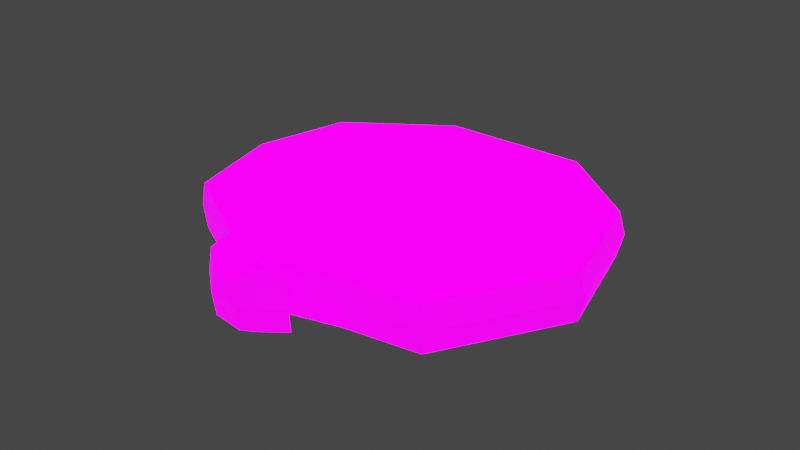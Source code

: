 # Source: dialog.blend  (saved by Blender 2.93.21; exported with 4.5.12 LTS)
import bpy
from mathutils import Matrix  # noqa: F401  (used for matrix-valued properties, if any)

bpy.ops.wm.read_factory_settings(use_empty=True)
scene = bpy.context.scene
scene.name = 'Scene'

# ---- collections
col_collection = bpy.data.collections.new('Collection'); scene.collection.children.link(col_collection)
col_dialog_svg = bpy.data.collections.new('dialog.svg'); scene.collection.children.link(col_dialog_svg)

# ---- images (referenced by path relative to the original .blend; pixels are not part of the script)
import os
ASSET_DIR = os.environ.get("B2B_ASSET_DIR", "")  # directory of the original .blend (textures are referenced by path, not embedded)
HERE = os.path.dirname(os.path.abspath(__file__))  # packed textures are extracted next to this script under _unpacked/

def load_image(name, relpath, width, height, colorspace="sRGB"):
    """Load a texture the original file referenced (path relative to the .blend, or extracted next to this script)."""
    p = next((c for c in (os.path.join(HERE, relpath), os.path.join(ASSET_DIR, relpath)) if relpath and os.path.exists(c)), "")
    if p:
        img = bpy.data.images.load(p, check_existing=True)
        img.name = name
    else:  # same state as the original file: an image datablock whose file is absent (Cycles renders it pink)
        img = bpy.data.images.new(name, width, height)
        img.source = "FILE"
        img.filepath = "//" + (relpath or name)
    img.colorspace_settings.name = colorspace
    return img
img_group_1_jpg = load_image('Group 1.jpg', 'Group 1.jpg', 1024, 1024, 'sRGB')

# ---- materials (node trees are filled in below, after node groups)
mat_material = bpy.data.materials.new('Material')
mat_material.alpha_threshold = 0.0
mat_material.use_transparent_shadow = False
mat_material.line_color = (0.0, 0.0, 0.0, 1.0)

# ---- material node trees
mat_material.use_nodes = True; mat_material.node_tree.nodes.clear()
_N = mat_material.node_tree.nodes; _L = mat_material.node_tree.links
n0 = _N.new('ShaderNodeOutputMaterial'); n0.name = 'Material Output'; n0.location = (300, 300)
n1 = _N.new('ShaderNodeBsdfPrincipled'); n1.name = 'Principled BSDF'; n1.location = (10, 300)
n1.distribution = 'GGX'
n1.subsurface_method = 'BURLEY'
n1.inputs[2].default_value = 0.4
n1.inputs[3].default_value = 1.45
n1.inputs[28].default_value = 1.0
n2 = _N.new('ShaderNodeTexImage'); n2.name = 'Image Texture'; n2.location = (-372, 253)
n2.image = img_group_1_jpg
_L.new(n1.outputs[0], n0.inputs[0])
_L.new(n2.outputs[0], n1.inputs[0])
_L.new(n2.outputs[0], n1.inputs[27])
n0.is_active_output = True

# ---- world
world_world = bpy.data.worlds.new('World'); scene.world = world_world
world_world.use_nodes = True; world_world.node_tree.nodes.clear()
_N = world_world.node_tree.nodes; _L = world_world.node_tree.links
n0 = _N.new('ShaderNodeOutputWorld'); n0.name = 'World Output'; n0.location = (300, 300)
n1 = _N.new('ShaderNodeBackground'); n1.name = 'Background'; n1.location = (10, 300)
n1.inputs[0].default_value = (0.05088, 0.05088, 0.05088, 1.0)
_L.new(n1.outputs[0], n0.inputs[0])
n0.is_active_output = True
world_world.color = (0.05088, 0.05088, 0.05088)
world_world.use_sun_shadow = False
world_world.sun_shadow_jitter_overblur = 0.0

# ---- meshes
me_curve = bpy.data.meshes.new('Curve')
me_curve.from_pydata([(-0.1443, 0.3634, 0.03556), (-0.08341, -0.1203, 0.03556), (0.02817, -0.1937, 0.03556), (0.07759, -0.1498, 0.03556), (0.0182, -0.1598, 0.03556), (0.006465, -0.1385, 0.03556), (0.2233, -0.06316, 0.03556), (0.3035, 0.134, 0.03556), (0.2311, 0.3067, 0.03556), (0.08242, 0.3958, 0.03556), (-0.1443, 0.3634, -0.03554), (-0.2965, 0.08495, -0.03554), (-0.2361, -0.06221, -0.03554), (-0.08341, -0.1203, -0.03554), (0.04628, -0.1801, -0.0357), (0.04628, -0.1801, 0.0354), (0.02817, -0.1937, -0.03554), (0.07759, -0.1498, -0.03554), (0.1125, -0.09479, -0.03554), (0.2233, -0.06316, -0.03554), (0.3035, 0.134, -0.03554), (0.2311, 0.3067, -0.03554), (0.08242, 0.3958, -0.03554), (-0.2827, 0.2374, 0.03556), (-0.2965, 0.08495, 0.03556), (-0.2361, -0.06221, 0.03556), (-0.0657, -0.1661, 0.03556), (-0.02094, -0.1937, 0.03556), (0.1125, -0.09479, 0.03556), (-0.2827, 0.2374, -0.03554), (-0.0657, -0.1661, -0.03554), (-0.02094, -0.1937, -0.03554), (0.0182, -0.1598, -0.03554), (0.006465, -0.1385, -0.03554), (0.229, -0.06477, 9.444e-06), (0.08452, 0.4059, 9.444e-06), (0.237, 0.3145, 9.444e-06), (0.3112, 0.1374, 9.444e-06), (0.07956, -0.1537, 9.444e-06), (0.02889, -0.1986, 9.444e-06), (-0.1479, 0.3727, 9.444e-06), (-0.2899, 0.2434, 9.444e-06), (-0.06737, -0.1704, 9.444e-06), (-0.02147, -0.1986, 9.444e-06), (0.04746, -0.1847, -0.0001511), (0.1153, -0.09721, 9.444e-06), (0.00663, -0.1421, 9.444e-06), (0.01867, -0.1639, 9.444e-06), (-0.2421, -0.0638, 9.444e-06), (-0.3041, 0.08711, 9.444e-06), (-0.08553, -0.1234, 9.444e-06), (-0.1443, 0.3634, 0.03556), (0.08242, 0.3958, 0.03556), (0.2311, 0.3067, 0.03556), (0.3035, 0.134, 0.03556), (0.2233, -0.06316, 0.03556), (-0.08341, -0.1203, 0.03556), (0.006465, -0.1385, 0.03556), (0.0182, -0.1598, 0.03556), (0.07759, -0.1498, 0.03556), (0.02817, -0.1937, 0.03556), (0.04628, -0.1801, 0.0354), (-0.1443, 0.3634, -0.03554), (0.08242, 0.3958, -0.03554), (0.2311, 0.3067, -0.03554), (0.3035, 0.134, -0.03554), (-0.2965, 0.08495, -0.03554), (0.2233, -0.06316, -0.03554), (-0.2361, -0.06221, -0.03554), (-0.08341, -0.1203, -0.03554), (0.1125, -0.09479, -0.03554), (0.04628, -0.1801, -0.0357), (0.07759, -0.1498, -0.03554), (0.229, -0.06477, 9.444e-06), (0.08452, 0.4059, 9.444e-06), (0.237, 0.3145, 9.444e-06), (0.3112, 0.1374, 9.444e-06), (0.07956, -0.1537, 9.444e-06), (0.02889, -0.1986, 9.444e-06), (-0.1479, 0.3727, 9.444e-06), (-0.2827, 0.2374, 0.03556), (-0.2965, 0.08495, 0.03556), (-0.2361, -0.06221, 0.03556), (-0.0657, -0.1661, 0.03556), (-0.02094, -0.1937, 0.03556), (-0.0657, -0.1661, -0.03554), (0.006465, -0.1385, -0.03554), (0.0182, -0.1598, -0.03554), (-0.02094, -0.1937, -0.03554), (-0.2899, 0.2434, 9.444e-06), (-0.2827, 0.2374, -0.03554), (-0.06737, -0.1704, 9.444e-06), (-0.02147, -0.1986, 9.444e-06), (0.02817, -0.1937, -0.03554), (0.04746, -0.1847, -0.0001511), (0.1125, -0.09479, 0.03556), (0.1153, -0.09721, 9.444e-06), (0.00663, -0.1421, 9.444e-06), (0.01867, -0.1639, 9.444e-06), (-0.2421, -0.0638, 9.444e-06), (-0.3041, 0.08711, 9.444e-06), (-0.08553, -0.1234, 9.444e-06)], [], [(0, 9, 8), (23, 0, 8), (23, 8, 7), (24, 23, 7), (24, 7, 6), (25, 24, 6), (1, 25, 6), (1, 6, 28), (1, 28, 5), (26, 1, 5), (26, 5, 4), (4, 3, 15, 2), (26, 4, 2), (10, 21, 22), (29, 21, 10), (29, 20, 21), (11, 20, 29), (11, 19, 20), (12, 19, 11), (13, 19, 12), (13, 18, 19), (13, 33, 18), (45, 34, 19, 18), (36, 35, 22, 21), (34, 37, 20, 19), (44, 38, 17, 14), (40, 41, 29, 10), (46, 45, 18, 33), (37, 36, 21, 20), (47, 46, 33, 32), (35, 40, 10, 22), (38, 47, 32, 17), (27, 26, 2), (30, 33, 13), (30, 32, 33), (32, 16, 14, 17), (30, 16, 32), (31, 16, 30), (49, 48, 12, 11), (50, 42, 30, 13), (42, 43, 31, 30), (48, 50, 13, 12), (43, 39, 16, 31), (41, 49, 11, 29), (39, 44, 14, 16), (2, 15, 44, 39), (23, 24, 49, 41), (27, 2, 39, 43), (25, 1, 50, 48), (26, 27, 43, 42), (1, 26, 42, 50), (24, 25, 48, 49), (3, 4, 47, 38), (9, 0, 40, 35), (4, 5, 46, 47), (7, 8, 36, 37), (5, 28, 45, 46), (0, 23, 41, 40), (15, 3, 38, 44), (6, 7, 37, 34), (8, 9, 35, 36), (28, 6, 34, 45), (51, 53, 52), (80, 53, 51), (80, 54, 53), (81, 54, 80), (81, 55, 54), (82, 55, 81), (56, 55, 82), (56, 95, 55), (56, 57, 95), (83, 57, 56), (83, 58, 57), (58, 60, 61, 59), (83, 60, 58), (62, 63, 64), (90, 62, 64), (90, 64, 65), (66, 90, 65), (66, 65, 67), (68, 66, 67), (69, 68, 67), (69, 67, 70), (69, 70, 86), (96, 70, 67, 73), (75, 64, 63, 74), (73, 67, 65, 76), (94, 71, 72, 77), (79, 62, 90, 89), (97, 86, 70, 96), (76, 65, 64, 75), (98, 87, 86, 97), (74, 63, 62, 79), (77, 72, 87, 98), (84, 60, 83), (85, 69, 86), (85, 86, 87), (87, 72, 71, 93), (85, 87, 93), (88, 85, 93), (100, 66, 68, 99), (101, 69, 85, 91), (91, 85, 88, 92), (99, 68, 69, 101), (92, 88, 93, 78), (89, 90, 66, 100), (78, 93, 71, 94), (60, 78, 94, 61), (80, 89, 100, 81), (84, 92, 78, 60), (82, 99, 101, 56), (83, 91, 92, 84), (56, 101, 91, 83), (81, 100, 99, 82), (59, 77, 98, 58), (52, 74, 79, 51), (58, 98, 97, 57), (54, 76, 75, 53), (57, 97, 96, 95), (51, 79, 89, 80), (61, 94, 77, 59), (55, 73, 76, 54), (53, 75, 74, 52), (95, 96, 73, 55)])
_uv = me_curve.uv_layers.new(name='UVMap')
_uv.uv.foreach_set('vector', [0.3538, 0.9222, 0.6804, 0.9255, 0.8661, 0.7649, 0.1331, 0.7574, 0.3538, 0.9222, 0.8661, 0.7649, 0.1331, 0.7574, 0.8661, 0.7649, 0.925, 0.4997, 0.07279, 0.5327, 0.1331, 0.7574, 0.925, 0.4997, 0.07279, 0.5327, 0.925, 0.4997, 0.7934, 0.2443, 0.1317, 0.3016, 0.07279, 0.5327, 0.7934, 0.2443, 0.3274, 0.1801, 0.1317, 0.3016, 0.7934, 0.2443, 0.3274, 0.1801, 0.7934, 0.2443, 0.6566, 0.2097, 0.3274, 0.1801, 0.6566, 0.2097, 0.4854, 0.1386, 0.3621, 0.1202, 0.3274, 0.1801, 0.4854, 0.1386, 0.3621, 0.1202, 0.4854, 0.1386, 0.4798, 0.09189, 0.4798, 0.09189, 0.5015, 0.0393, 0.4768, 0.04186, 0.4552, 0.04635, 0.3621, 0.1202, 0.4798, 0.09189, 0.4552, 0.04635, 0.6727, 0.9076, 0.1539, 0.7869, 0.3491, 0.9334, 0.8801, 0.729, 0.1539, 0.7869, 0.6727, 0.9076, 0.8801, 0.729, 0.07734, 0.528, 0.1539, 0.7869, 0.9244, 0.5022, 0.07734, 0.528, 0.8801, 0.729, 0.9244, 0.5022, 0.1902, 0.2658, 0.07734, 0.528, 0.8502, 0.2771, 0.1902, 0.2658, 0.9244, 0.5022, 0.6478, 0.1701, 0.1902, 0.2658, 0.8502, 0.2771, 0.6478, 0.1701, 0.3234, 0.2221, 0.1902, 0.2658, 0.6478, 0.1701, 0.4883, 0.1398, 0.3234, 0.2221, 0.3019, 0.1775, 0.1492, 0.2323, 0.1902, 0.2658, 0.3234, 0.2221, 0.1073, 0.8251, 0.3332, 0.9879, 0.3491, 0.9334, 0.1539, 0.7869, 0.1492, 0.2323, 0.01852, 0.5312, 0.07734, 0.528, 0.1902, 0.2658, 0.4923, 0.006806, 0.445, 0.01442, 0.4656, 0.04244, 0.4901, 0.04337, 0.6937, 0.9643, 0.9314, 0.7643, 0.8801, 0.729, 0.6727, 0.9076, 0.4343, 0.112, 0.3019, 0.1775, 0.3234, 0.2221, 0.4883, 0.1398, 0.01852, 0.5312, 0.1073, 0.8251, 0.1539, 0.7869, 0.07734, 0.528, 0.4376, 0.08616, 0.4343, 0.112, 0.4883, 0.1398, 0.4905, 0.09312, 0.3332, 0.9879, 0.6937, 0.9643, 0.6727, 0.9076, 0.3491, 0.9334, 0.445, 0.01442, 0.4376, 0.08616, 0.4905, 0.09312, 0.4656, 0.04244, 0.4019, 0.06702, 0.3621, 0.1202, 0.4552, 0.04635, 0.6092, 0.113, 0.4883, 0.1398, 0.6478, 0.1701, 0.6092, 0.113, 0.4905, 0.09312, 0.4883, 0.1398, 0.4905, 0.09312, 0.5118, 0.0462, 0.4901, 0.04337, 0.4656, 0.04244, 0.6092, 0.113, 0.5118, 0.0462, 0.4905, 0.09312, 0.5661, 0.0631, 0.5118, 0.0462, 0.6092, 0.113, 0.9869, 0.5049, 0.8987, 0.2466, 0.8502, 0.2771, 0.9244, 0.5022, 0.6859, 0.129, 0.6431, 0.07595, 0.6092, 0.113, 0.6478, 0.1701, 0.6431, 0.07595, 0.5859, 0.02374, 0.5661, 0.0631, 0.6092, 0.113, 0.8987, 0.2466, 0.6859, 0.129, 0.6478, 0.1701, 0.8502, 0.2771, 0.5859, 0.02374, 0.5196, 0.007319, 0.5118, 0.0462, 0.5661, 0.0631, 0.9314, 0.7643, 0.9869, 0.5049, 0.9244, 0.5022, 0.8801, 0.729, 0.5196, 0.007319, 0.4923, 0.006806, 0.4901, 0.04337, 0.5118, 0.0462, 0.4552, 0.04635, 0.4768, 0.04186, 0.4721, 0.00518, 0.4448, 0.007887, 0.1331, 0.7574, 0.07279, 0.5327, 0.0103, 0.5398, 0.0841, 0.7964, 0.4019, 0.06702, 0.4552, 0.04635, 0.4448, 0.007887, 0.3794, 0.02886, 0.1317, 0.3016, 0.3274, 0.1801, 0.2863, 0.1415, 0.08084, 0.2743, 0.3621, 0.1202, 0.4019, 0.06702, 0.3794, 0.02886, 0.3256, 0.08526, 0.3274, 0.1801, 0.3621, 0.1202, 0.3256, 0.08526, 0.2863, 0.1415, 0.07279, 0.5327, 0.1317, 0.3016, 0.08084, 0.2743, 0.0103, 0.5398, 0.5015, 0.0393, 0.4798, 0.09189, 0.5326, 0.08121, 0.5201, 0.009831, 0.6804, 0.9255, 0.3538, 0.9222, 0.3366, 0.9806, 0.7002, 0.9792, 0.4798, 0.09189, 0.4854, 0.1386, 0.5376, 0.1069, 0.5326, 0.08121, 0.925, 0.4997, 0.8661, 0.7649, 0.9156, 0.8, 0.9842, 0.4988, 0.4854, 0.1386, 0.6566, 0.2097, 0.6751, 0.1634, 0.5376, 0.1069, 0.3538, 0.9222, 0.1331, 0.7574, 0.0841, 0.7964, 0.3366, 0.9806, 0.4768, 0.04186, 0.5015, 0.0393, 0.5201, 0.009831, 0.4721, 0.00518, 0.7934, 0.2443, 0.925, 0.4997, 0.9842, 0.4988, 0.8322, 0.2078, 0.8661, 0.7649, 0.6804, 0.9255, 0.7002, 0.9792, 0.9156, 0.8, 0.6566, 0.2097, 0.7934, 0.2443, 0.8322, 0.2078, 0.6751, 0.1634, 0.3538, 0.9222, 0.8661, 0.7649, 0.6804, 0.9255, 0.1331, 0.7574, 0.8661, 0.7649, 0.3538, 0.9222, 0.1331, 0.7574, 0.925, 0.4997, 0.8661, 0.7649, 0.07279, 0.5327, 0.925, 0.4997, 0.1331, 0.7574, 0.07279, 0.5327, 0.7934, 0.2443, 0.925, 0.4997, 0.1317, 0.3016, 0.7934, 0.2443, 0.07279, 0.5327, 0.3274, 0.1801, 0.7934, 0.2443, 0.1317, 0.3016, 0.3274, 0.1801, 0.6566, 0.2097, 0.7934, 0.2443, 0.3274, 0.1801, 0.4854, 0.1386, 0.6566, 0.2097, 0.3621, 0.1202, 0.4854, 0.1386, 0.3274, 0.1801, 0.3621, 0.1202, 0.4798, 0.09189, 0.4854, 0.1386, 0.4798, 0.09189, 0.4552, 0.04635, 0.4768, 0.04186, 0.5015, 0.0393, 0.3621, 0.1202, 0.4552, 0.04635, 0.4798, 0.09189, 0.6727, 0.9076, 0.3491, 0.9334, 0.1539, 0.7869, 0.8801, 0.729, 0.6727, 0.9076, 0.1539, 0.7869, 0.8801, 0.729, 0.1539, 0.7869, 0.07734, 0.528, 0.9244, 0.5022, 0.8801, 0.729, 0.07734, 0.528, 0.9244, 0.5022, 0.07734, 0.528, 0.1902, 0.2658, 0.8502, 0.2771, 0.9244, 0.5022, 0.1902, 0.2658, 0.6478, 0.1701, 0.8502, 0.2771, 0.1902, 0.2658, 0.6478, 0.1701, 0.1902, 0.2658, 0.3234, 0.2221, 0.6478, 0.1701, 0.3234, 0.2221, 0.4883, 0.1398, 0.3019, 0.1775, 0.3234, 0.2221, 0.1902, 0.2658, 0.1492, 0.2323, 0.1073, 0.8251, 0.1539, 0.7869, 0.3491, 0.9334, 0.3332, 0.9879, 0.1492, 0.2323, 0.1902, 0.2658, 0.07734, 0.528, 0.01852, 0.5312, 0.4923, 0.006806, 0.4901, 0.04337, 0.4656, 0.04244, 0.445, 0.01442, 0.6937, 0.9643, 0.6727, 0.9076, 0.8801, 0.729, 0.9314, 0.7643, 0.4343, 0.112, 0.4883, 0.1398, 0.3234, 0.2221, 0.3019, 0.1775, 0.01852, 0.5312, 0.07734, 0.528, 0.1539, 0.7869, 0.1073, 0.8251, 0.4376, 0.08616, 0.4905, 0.09312, 0.4883, 0.1398, 0.4343, 0.112, 0.3332, 0.9879, 0.3491, 0.9334, 0.6727, 0.9076, 0.6937, 0.9643, 0.445, 0.01442, 0.4656, 0.04244, 0.4905, 0.09312, 0.4376, 0.08616, 0.4019, 0.06702, 0.4552, 0.04635, 0.3621, 0.1202, 0.6092, 0.113, 0.6478, 0.1701, 0.4883, 0.1398, 0.6092, 0.113, 0.4883, 0.1398, 0.4905, 0.09312, 0.4905, 0.09312, 0.4656, 0.04244, 0.4901, 0.04337, 0.5118, 0.0462, 0.6092, 0.113, 0.4905, 0.09312, 0.5118, 0.0462, 0.5661, 0.0631, 0.6092, 0.113, 0.5118, 0.0462, 0.9869, 0.5049, 0.9244, 0.5022, 0.8502, 0.2771, 0.8987, 0.2466, 0.6859, 0.129, 0.6478, 0.1701, 0.6092, 0.113, 0.6431, 0.07595, 0.6431, 0.07595, 0.6092, 0.113, 0.5661, 0.0631, 0.5859, 0.02374, 0.8987, 0.2466, 0.8502, 0.2771, 0.6478, 0.1701, 0.6859, 0.129, 0.5859, 0.02374, 0.5661, 0.0631, 0.5118, 0.0462, 0.5196, 0.007319, 0.9314, 0.7643, 0.8801, 0.729, 0.9244, 0.5022, 0.9869, 0.5049, 0.5196, 0.007319, 0.5118, 0.0462, 0.4901, 0.04337, 0.4923, 0.006806, 0.4552, 0.04635, 0.4448, 0.007887, 0.4721, 0.00518, 0.4768, 0.04186, 0.1331, 0.7574, 0.0841, 0.7964, 0.0103, 0.5398, 0.07279, 0.5327, 0.4019, 0.06702, 0.3794, 0.02886, 0.4448, 0.007887, 0.4552, 0.04635, 0.1317, 0.3016, 0.08084, 0.2743, 0.2863, 0.1415, 0.3274, 0.1801, 0.3621, 0.1202, 0.3256, 0.08526, 0.3794, 0.02886, 0.4019, 0.06702, 0.3274, 0.1801, 0.2863, 0.1415, 0.3256, 0.08526, 0.3621, 0.1202, 0.07279, 0.5327, 0.0103, 0.5398, 0.08084, 0.2743, 0.1317, 0.3016, 0.5015, 0.0393, 0.5201, 0.009831, 0.5326, 0.08121, 0.4798, 0.09189, 0.6804, 0.9255, 0.7002, 0.9792, 0.3366, 0.9806, 0.3538, 0.9222, 0.4798, 0.09189, 0.5326, 0.08121, 0.5376, 0.1069, 0.4854, 0.1386, 0.925, 0.4997, 0.9842, 0.4988, 0.9156, 0.8, 0.8661, 0.7649, 0.4854, 0.1386, 0.5376, 0.1069, 0.6751, 0.1634, 0.6566, 0.2097, 0.3538, 0.9222, 0.3366, 0.9806, 0.0841, 0.7964, 0.1331, 0.7574, 0.4768, 0.04186, 0.4721, 0.00518, 0.5201, 0.009831, 0.5015, 0.0393, 0.7934, 0.2443, 0.8322, 0.2078, 0.9842, 0.4988, 0.925, 0.4997, 0.8661, 0.7649, 0.9156, 0.8, 0.7002, 0.9792, 0.6804, 0.9255, 0.6566, 0.2097, 0.6751, 0.1634, 0.8322, 0.2078, 0.7934, 0.2443])
me_curve.materials.append(mat_material)
me_curve.use_remesh_fix_poles = True
me_curve.use_remesh_preserve_attributes = False
me_curve.update()

# ---- objects
ob_curve = bpy.data.objects.new('Curve', me_curve)

# ---- transforms, parenting, visibility, modifiers, constraints
ob_curve.location = (0.0, 0.0, 0.0)
ob_curve.rotation_euler = (0.0, -0.0, -0.1311)

# ---- collection membership
col_dialog_svg.objects.link(ob_curve)

# ---- scene / render settings (as saved in the file)
scene.frame_start = 1; scene.frame_end = 250; scene.frame_set(188)
scene.render.engine = 'BLENDER_EEVEE_NEXT'
scene.cycles.use_denoising = False
scene.cycles.samples = 128
scene.cycles.sampling_pattern = 'TABULATED_SOBOL'
scene.cycles.use_adaptive_sampling = False
scene.cycles.use_light_tree = False
scene.view_settings.view_transform = 'Filmic'
bpy.context.view_layer.update()

# ---- added for rendering (the .blend has no active camera and no usable light): camera, sun
cam_auto = bpy.data.cameras.new('AutoCamera')
cam_auto.lens = 50.0
cam_auto.sensor_width = 36.0
cam_auto.clip_end = 1000.0
ob_auto_camera = bpy.data.objects.new('AutoCamera', cam_auto)
scene.collection.objects.link(ob_auto_camera)
ob_auto_camera.location = (0.915079, -0.975303, 0.718325)
ob_auto_camera.rotation_euler = (1.09748, -7.21219e-08, 0.694738)
scene.camera = ob_auto_camera
light_auto_sun = bpy.data.lights.new('AutoSun', 'SUN')
light_auto_sun.energy = 3.0
light_auto_sun.angle = 0.0523599
ob_auto_sun = bpy.data.objects.new('AutoSun', light_auto_sun)
scene.collection.objects.link(ob_auto_sun)
ob_auto_sun.rotation_euler = (0.872665, 0.174533, 0.523599)
bpy.context.view_layer.update()
